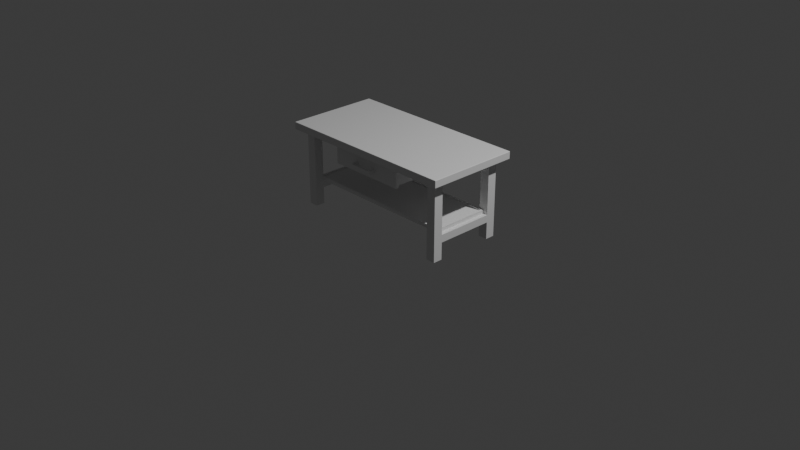# Source: stol-06-uchwyt.blend  (saved by Blender 5.2.45; exported with 4.5.12 LTS)
import bpy
from mathutils import Matrix  # noqa: F401  (used for matrix-valued properties, if any)

bpy.ops.wm.read_factory_settings(use_empty=True)
scene = bpy.context.scene
scene.name = 'Scene'

# ---- collections
col_collection = bpy.data.collections.new('Collection'); scene.collection.children.link(col_collection)

# ---- materials (node trees are filled in below, after node groups)
mat_material = bpy.data.materials.new('Material')
mat_material.alpha_threshold = 0.0
mat_material.use_backface_culling_lightprobe_volume = False
mat_material.roughness = 0.5
mat_material.line_color = (0.0, 0.0, 0.0, 1.0)

# ---- material node trees
mat_material.use_nodes = True; mat_material.node_tree.nodes.clear()
_N = mat_material.node_tree.nodes; _L = mat_material.node_tree.links
n0 = _N.new('ShaderNodeOutputMaterial'); n0.name = 'Material Output'; n0.location = (200, 100)
n1 = _N.new('ShaderNodeBsdfPrincipled'); n1.name = 'Principled BSDF'; n1.location = (-200, 100)
n1.inputs[10].default_value = 0.005
_L.new(n1.outputs[0], n0.inputs[0])
n0.is_active_output = True

# ---- world
world_world = bpy.data.worlds.new('World'); scene.world = world_world
world_world.use_nodes = True; world_world.node_tree.nodes.clear()
_N = world_world.node_tree.nodes; _L = world_world.node_tree.links
n0 = _N.new('ShaderNodeOutputWorld'); n0.name = 'World Output'; n0.location = (200, 100)
n1 = _N.new('ShaderNodeBackground'); n1.name = 'Background'; n1.location = (-200, 100)
n1.inputs[0].default_value = (0.05088, 0.05088, 0.05088, 1.0)
_L.new(n1.outputs[0], n0.inputs[0])
n0.is_active_output = True
world_world.color = (0.05088, 0.05088, 0.05088)
world_world.sun_shadow_jitter_overblur = 0.0

# ---- cameras
cam_camera = bpy.data.cameras.new('Camera')
cam_camera.clip_end = 100.0
cam_camera.ortho_scale = 7.314

# ---- lights
light_light = bpy.data.lights.new('Light', 'POINT')
light_light.energy = 1000.0
light_light.shadow_soft_size = 0.1

# ---- meshes
me_cube_002 = bpy.data.meshes.new('Cube.002')
me_cube_002.from_pydata([(-0.05, -0.05, -0.41), (-0.05, -0.05, 0.41), (-0.05, 0.05, -0.41), (-0.05, 0.05, 0.41), (0.05, -0.05, -0.41), (0.05, -0.05, 0.41), (0.05, 0.05, -0.41), (0.05, 0.05, 0.41)], [], [(0, 1, 3, 2), (2, 3, 7, 6), (6, 7, 5, 4), (4, 5, 1, 0), (2, 6, 4, 0), (7, 3, 1, 5)])
_uv = me_cube_002.uv_layers.new(name='UVMap')
_uv.uv.foreach_set('vector', [0.375, 0.0, 0.625, 0.0, 0.625, 0.25, 0.375, 0.25, 0.375, 0.25, 0.625, 0.25, 0.625, 0.5, 0.375, 0.5, 0.375, 0.5, 0.625, 0.5, 0.625, 0.75, 0.375, 0.75, 0.375, 0.75, 0.625, 0.75, 0.625, 1.0, 0.375, 1.0, 0.125, 0.5, 0.375, 0.5, 0.375, 0.75, 0.125, 0.75, 0.625, 0.5, 0.875, 0.5, 0.875, 0.75, 0.625, 0.75])
me_cube_002.update()
me_cube_003 = bpy.data.meshes.new('Cube.003')
me_cube_003.from_pydata([(-0.05, -0.05, -0.41), (-0.05, -0.05, 0.41), (-0.05, 0.05, -0.41), (-0.05, 0.05, 0.41), (0.05, -0.05, -0.41), (0.05, -0.05, 0.41), (0.05, 0.05, -0.41), (0.05, 0.05, 0.41)], [], [(0, 1, 3, 2), (2, 3, 7, 6), (6, 7, 5, 4), (4, 5, 1, 0), (2, 6, 4, 0), (7, 3, 1, 5)])
_uv = me_cube_003.uv_layers.new(name='UVMap')
_uv.uv.foreach_set('vector', [0.375, 0.0, 0.625, 0.0, 0.625, 0.25, 0.375, 0.25, 0.375, 0.25, 0.625, 0.25, 0.625, 0.5, 0.375, 0.5, 0.375, 0.5, 0.625, 0.5, 0.625, 0.75, 0.375, 0.75, 0.375, 0.75, 0.625, 0.75, 0.625, 1.0, 0.375, 1.0, 0.125, 0.5, 0.375, 0.5, 0.375, 0.75, 0.125, 0.75, 0.625, 0.5, 0.875, 0.5, 0.875, 0.75, 0.625, 0.75])
me_cube_003.update()
me_cube_004 = bpy.data.meshes.new('Cube.004')
me_cube_004.from_pydata([(-0.05, -0.05, -0.41), (-0.05, -0.05, 0.41), (-0.05, 0.05, -0.41), (-0.05, 0.05, 0.41), (0.05, -0.05, -0.41), (0.05, -0.05, 0.41), (0.05, 0.05, -0.41), (0.05, 0.05, 0.41)], [], [(0, 1, 3, 2), (2, 3, 7, 6), (6, 7, 5, 4), (4, 5, 1, 0), (2, 6, 4, 0), (7, 3, 1, 5)])
_uv = me_cube_004.uv_layers.new(name='UVMap')
_uv.uv.foreach_set('vector', [0.375, 0.0, 0.625, 0.0, 0.625, 0.25, 0.375, 0.25, 0.375, 0.25, 0.625, 0.25, 0.625, 0.5, 0.375, 0.5, 0.375, 0.5, 0.625, 0.5, 0.625, 0.75, 0.375, 0.75, 0.375, 0.75, 0.625, 0.75, 0.625, 1.0, 0.375, 1.0, 0.125, 0.5, 0.375, 0.5, 0.375, 0.75, 0.125, 0.75, 0.625, 0.5, 0.875, 0.5, 0.875, 0.75, 0.625, 0.75])
me_cube_004.update()
me_cube_006 = bpy.data.meshes.new('Cube.006')
me_cube_006.from_pydata([(-0.05, -0.31, -0.04), (-0.05, -0.31, 0.04), (-0.05, 0.31, -0.04), (-0.05, 0.31, 0.04), (0.05, -0.31, -0.04), (0.05, -0.31, 0.04), (0.05, 0.31, -0.04), (0.05, 0.31, 0.04)], [], [(0, 1, 3, 2), (2, 3, 7, 6), (6, 7, 5, 4), (4, 5, 1, 0), (2, 6, 4, 0), (7, 3, 1, 5)])
_uv = me_cube_006.uv_layers.new(name='UVMap')
_uv.uv.foreach_set('vector', [0.375, 0.0, 0.625, 0.0, 0.625, 0.25, 0.375, 0.25, 0.375, 0.25, 0.625, 0.25, 0.625, 0.5, 0.375, 0.5, 0.375, 0.5, 0.625, 0.5, 0.625, 0.75, 0.375, 0.75, 0.375, 0.75, 0.625, 0.75, 0.625, 1.0, 0.375, 1.0, 0.125, 0.5, 0.375, 0.5, 0.375, 0.75, 0.125, 0.75, 0.625, 0.5, 0.875, 0.5, 0.875, 0.75, 0.625, 0.75])
me_cube_006.update()
me_cube = bpy.data.meshes.new('Cube')
me_cube.from_pydata([(0.995, 0.5, 0.035), (0.995, 0.495, 0.04), (1.0, 0.495, 0.035), (0.995, 0.4985, 0.03854), (0.9979, 0.4979, 0.03789), (0.9985, 0.495, 0.03854), (0.9985, 0.4985, 0.035), (0.995, 0.495, -0.04), (0.995, 0.5, -0.035), (1.0, 0.495, -0.035), (0.995, 0.4985, -0.03854), (0.9979, 0.4979, -0.03789), (0.9985, 0.4985, -0.035), (0.9985, 0.495, -0.03854), (1.0, -0.495, 0.035), (0.995, -0.495, 0.04), (0.995, -0.5, 0.035), (0.9985, -0.495, 0.03854), (0.9979, -0.4979, 0.03789), (0.995, -0.4985, 0.03854), (0.9985, -0.4985, 0.035), (1.0, -0.495, -0.035), (0.995, -0.5, -0.035), (0.995, -0.495, -0.04), (0.9985, -0.4985, -0.035), (0.9979, -0.4979, -0.03789), (0.995, -0.4985, -0.03854), (0.9985, -0.495, -0.03854), (-0.995, 0.5, 0.035), (-1.0, 0.495, 0.035), (-0.995, 0.495, 0.04), (-0.9985, 0.4985, 0.035), (-0.9979, 0.4979, 0.03789), (-0.9985, 0.495, 0.03854), (-0.995, 0.4985, 0.03854), (-1.0, 0.495, -0.035), (-0.995, 0.5, -0.035), (-0.995, 0.495, -0.04), (-0.9985, 0.4985, -0.035), (-0.9979, 0.4979, -0.03789), (-0.995, 0.4985, -0.03854), (-0.9985, 0.495, -0.03854), (-1.0, -0.495, 0.035), (-0.995, -0.5, 0.035), (-0.995, -0.495, 0.04), (-0.9985, -0.4985, 0.035), (-0.9979, -0.4979, 0.03789), (-0.995, -0.4985, 0.03854), (-0.9985, -0.495, 0.03854), (-0.995, -0.495, -0.04), (-0.995, -0.5, -0.035), (-1.0, -0.495, -0.035), (-0.995, -0.4985, -0.03854), (-0.9979, -0.4979, -0.03789), (-0.9985, -0.4985, -0.035), (-0.9985, -0.495, -0.03854)], [], [(0, 3, 4, 6), (1, 5, 4, 3), (2, 6, 4, 5), (7, 10, 11, 13), (8, 12, 11, 10), (9, 13, 11, 12), (14, 17, 18, 20), (15, 19, 18, 17), (16, 20, 18, 19), (21, 24, 25, 27), (22, 26, 25, 24), (23, 27, 25, 26), (28, 31, 32, 34), (29, 33, 32, 31), (30, 34, 32, 33), (35, 38, 39, 41), (36, 40, 39, 38), (37, 41, 39, 40), (42, 45, 46, 48), (43, 47, 46, 45), (44, 48, 46, 47), (49, 52, 53, 55), (50, 54, 53, 52), (51, 55, 53, 54), (37, 49, 55, 41), (41, 55, 51, 35), (7, 37, 40, 10), (10, 40, 36, 8), (2, 9, 12, 6), (6, 12, 8, 0), (50, 43, 45, 54), (54, 45, 42, 51), (16, 22, 24, 20), (20, 24, 21, 14), (28, 36, 38, 31), (31, 38, 35, 29), (15, 44, 47, 19), (19, 47, 43, 16), (1, 15, 17, 5), (5, 17, 14, 2), (49, 23, 26, 52), (52, 26, 22, 50), (44, 30, 33, 48), (48, 33, 29, 42), (30, 1, 3, 34), (34, 3, 0, 28), (23, 7, 13, 27), (27, 13, 9, 21), (36, 28, 0, 8), (9, 2, 14, 21), (1, 30, 44, 15), (37, 7, 23, 49), (22, 16, 43, 50), (51, 42, 29, 35)])
_uv = me_cube.uv_layers.new(name='UVMap')
_uv.uv.foreach_set('vector', [0.6094, 0.4994, 0.6253, 0.4997, 0.6228, 0.5001, 0.6094, 0.5, 0.6256, 0.5013, 0.625, 0.5013, 0.6228, 0.5001, 0.6253, 0.4997, 0.6094, 0.5013, 0.6094, 0.5, 0.6228, 0.5001, 0.625, 0.5013, 0.3744, 0.5013, 0.3747, 0.4997, 0.3771, 0.5002, 0.375, 0.5013, 0.3906, 0.4994, 0.3906, 0.5, 0.3771, 0.5002, 0.3747, 0.4997, 0.3906, 0.5013, 0.375, 0.5013, 0.3771, 0.5002, 0.3906, 0.5, 0.6094, 0.7487, 0.625, 0.7488, 0.6229, 0.7498, 0.6094, 0.75, 0.6256, 0.7488, 0.6253, 0.7503, 0.6229, 0.7498, 0.625, 0.7488, 0.6094, 0.7506, 0.6094, 0.75, 0.6229, 0.7498, 0.6253, 0.7503, 0.3906, 0.7488, 0.3906, 0.75, 0.3772, 0.7499, 0.375, 0.7488, 0.3906, 0.7506, 0.3747, 0.7503, 0.3772, 0.7499, 0.3906, 0.75, 0.3744, 0.7487, 0.375, 0.7488, 0.3772, 0.7499, 0.3747, 0.7503, 0.6094, 0.2506, 0.6094, 0.25, 0.6217, 0.2497, 0.625, 0.2506, 0.6094, 0.2487, 0.625, 0.2488, 0.6217, 0.2497, 0.6094, 0.25, 0.8744, 0.5013, 0.8744, 0.5, 0.8747, 0.5, 0.875, 0.5013, 0.3906, 0.2488, 0.3906, 0.25, 0.3783, 0.2501, 0.375, 0.2488, 0.3906, 0.2506, 0.375, 0.2506, 0.3783, 0.2501, 0.3906, 0.25, 0.1256, 0.5013, 0.125, 0.5013, 0.125, 0.5005, 0.1256, 0.5, 0.6094, 0.00125, 0.6094, 0.0, 0.6184, 0.0, 0.625, 0.00125, 0.6094, 0.9994, 0.625, 0.9994, 0.625, 0.9997, 0.6094, 1.0, 0.8744, 0.7487, 0.875, 0.7488, 0.875, 0.7495, 0.8744, 0.75, 0.1256, 0.7488, 0.1256, 0.75, 0.1253, 0.75, 0.125, 0.7488, 0.3906, 0.9994, 0.3906, 1.0, 0.3816, 1.0, 0.375, 0.9994, 0.3906, 0.00125, 0.375, 0.00125, 0.375, 0.0005283, 0.3906, 0.0, 0.1256, 0.5013, 0.1256, 0.7488, 0.125, 0.7488, 0.125, 0.5013, 0.375, 0.2488, 0.375, 0.00125, 0.3906, 0.00125, 0.3906, 0.2488, 0.3744, 0.5013, 0.1256, 0.5013, 0.1256, 0.5, 0.3747, 0.4997, 0.3747, 0.4997, 0.375, 0.2506, 0.3906, 0.2506, 0.3906, 0.4994, 0.6094, 0.5013, 0.3906, 0.5013, 0.3906, 0.5, 0.6094, 0.5, 0.6094, 0.5, 0.3906, 0.5, 0.3906, 0.4994, 0.6094, 0.4994, 0.3906, 0.9994, 0.6094, 0.9994, 0.6094, 1.0, 0.3906, 1.0, 0.3906, 0.0, 0.6094, 0.0, 0.6094, 0.00125, 0.3906, 0.00125, 0.6094, 0.7506, 0.3906, 0.7506, 0.3906, 0.75, 0.6094, 0.75, 0.6094, 0.75, 0.3906, 0.75, 0.3906, 0.7488, 0.6094, 0.7487, 0.6094, 0.2506, 0.3906, 0.2506, 0.3906, 0.25, 0.6094, 0.25, 0.6094, 0.25, 0.3906, 0.25, 0.3906, 0.2488, 0.6094, 0.2487, 0.6256, 0.7488, 0.8744, 0.7487, 0.8744, 0.75, 0.6253, 0.7503, 0.6253, 0.7503, 0.625, 0.9994, 0.6094, 0.9994, 0.6094, 0.7506, 0.6256, 0.5013, 0.6256, 0.7488, 0.625, 0.7488, 0.625, 0.5013, 0.625, 0.5013, 0.625, 0.7488, 0.6094, 0.7487, 0.6094, 0.5013, 0.1256, 0.7488, 0.3744, 0.7487, 0.3747, 0.7503, 0.1256, 0.75, 0.375, 0.9994, 0.3747, 0.7503, 0.3906, 0.7506, 0.3906, 0.9994, 0.8744, 0.7487, 0.8744, 0.5013, 0.875, 0.5013, 0.875, 0.7488, 0.625, 0.00125, 0.625, 0.2488, 0.6094, 0.2487, 0.6094, 0.00125, 0.8744, 0.5013, 0.6256, 0.5013, 0.6253, 0.4997, 0.8744, 0.5, 0.625, 0.2506, 0.6253, 0.4997, 0.6094, 0.4994, 0.6094, 0.2506, 0.3744, 0.7487, 0.3744, 0.5013, 0.375, 0.5013, 0.375, 0.7488, 0.375, 0.7488, 0.375, 0.5013, 0.3906, 0.5013, 0.3906, 0.7488, 0.3906, 0.2506, 0.6094, 0.2506, 0.6094, 0.4994, 0.3906, 0.4994, 0.3906, 0.5013, 0.6094, 0.5013, 0.6094, 0.7487, 0.3906, 0.7488, 0.6256, 0.5013, 0.8744, 0.5013, 0.8744, 0.7487, 0.6256, 0.7488, 0.1256, 0.5013, 0.3744, 0.5013, 0.3744, 0.7487, 0.1256, 0.7488, 0.3906, 0.7506, 0.6094, 0.7506, 0.6094, 0.9994, 0.3906, 0.9994, 0.3906, 0.00125, 0.6094, 0.00125, 0.6094, 0.2487, 0.3906, 0.2488])
me_cube.materials.append(mat_material)
me_cube.use_mirror_vertex_groups = False
me_cube.update()
me_cube_001 = bpy.data.meshes.new('Cube.001')
me_cube_001.from_pydata([(-0.05, -0.05, -0.41), (-0.05, -0.05, 0.41), (-0.05, 0.05, -0.41), (-0.05, 0.05, 0.41), (0.05, -0.05, -0.41), (0.05, -0.05, 0.41), (0.05, 0.05, -0.41), (0.05, 0.05, 0.41)], [], [(0, 1, 3, 2), (2, 3, 7, 6), (6, 7, 5, 4), (4, 5, 1, 0), (2, 6, 4, 0), (7, 3, 1, 5)])
_uv = me_cube_001.uv_layers.new(name='UVMap')
_uv.uv.foreach_set('vector', [0.375, 0.0, 0.625, 0.0, 0.625, 0.25, 0.375, 0.25, 0.375, 0.25, 0.625, 0.25, 0.625, 0.5, 0.375, 0.5, 0.375, 0.5, 0.625, 0.5, 0.625, 0.75, 0.375, 0.75, 0.375, 0.75, 0.625, 0.75, 0.625, 1.0, 0.375, 1.0, 0.125, 0.5, 0.375, 0.5, 0.375, 0.75, 0.125, 0.75, 0.625, 0.5, 0.875, 0.5, 0.875, 0.75, 0.625, 0.75])
me_cube_001.update()
me_cube_005 = bpy.data.meshes.new('Cube.005')
me_cube_005.from_pydata([(-0.05, -0.31, -0.04), (-0.05, -0.31, 0.04), (-0.05, 0.31, -0.04), (-0.05, 0.31, 0.04), (0.05, -0.31, -0.04), (0.05, -0.31, 0.04), (0.05, 0.31, -0.04), (0.05, 0.31, 0.04)], [], [(0, 1, 3, 2), (2, 3, 7, 6), (6, 7, 5, 4), (4, 5, 1, 0), (2, 6, 4, 0), (7, 3, 1, 5)])
_uv = me_cube_005.uv_layers.new(name='UVMap')
_uv.uv.foreach_set('vector', [0.375, 0.0, 0.625, 0.0, 0.625, 0.25, 0.375, 0.25, 0.375, 0.25, 0.625, 0.25, 0.625, 0.5, 0.375, 0.5, 0.375, 0.5, 0.625, 0.5, 0.625, 0.75, 0.375, 0.75, 0.375, 0.75, 0.625, 0.75, 0.625, 1.0, 0.375, 1.0, 0.125, 0.5, 0.375, 0.5, 0.375, 0.75, 0.125, 0.75, 0.625, 0.5, 0.875, 0.5, 0.875, 0.75, 0.625, 0.75])
me_cube_005.update()
me_cube_007 = bpy.data.meshes.new('Cube.007')
me_cube_007.from_pydata([(-0.86, -0.31, -0.02), (-0.84, -0.29, 0.02), (-0.86, 0.31, -0.02), (-0.84, 0.29, 0.02), (0.86, -0.31, -0.02), (0.84, -0.29, 0.02), (0.86, 0.31, -0.02), (0.84, 0.29, 0.02), (-0.86, -0.31, 0.02), (-0.86, 0.31, 0.02), (0.86, 0.31, 0.02), (0.86, -0.31, 0.02), (-0.84, -0.29, 0.005), (-0.84, 0.29, 0.005), (0.84, 0.29, 0.005), (0.84, -0.29, 0.005)], [], [(0, 8, 9, 2), (2, 9, 10, 6), (6, 10, 11, 4), (4, 11, 8, 0), (2, 6, 4, 0), (5, 7, 14, 15), (1, 3, 9, 8), (3, 7, 10, 9), (7, 5, 11, 10), (5, 1, 8, 11), (14, 13, 12, 15), (3, 1, 12, 13), (1, 5, 15, 12), (7, 3, 13, 14)])
_uv = me_cube_007.uv_layers.new(name='UVMap')
_uv.uv.foreach_set('vector', [0.375, 0.0, 0.625, 0.0, 0.625, 0.25, 0.375, 0.25, 0.375, 0.25, 0.625, 0.25, 0.625, 0.5, 0.375, 0.5, 0.375, 0.5, 0.625, 0.5, 0.625, 0.75, 0.375, 0.75, 0.375, 0.75, 0.625, 0.75, 0.625, 1.0, 0.375, 1.0, 0.125, 0.5, 0.375, 0.5, 0.375, 0.75, 0.125, 0.75, 0.6279, 0.7419, 0.6279, 0.5081, 0.6279, 0.5081, 0.6279, 0.7419, 0.8721, 0.7419, 0.8721, 0.5081, 0.875, 0.5, 0.875, 0.75, 0.8721, 0.5081, 0.6279, 0.5081, 0.625, 0.5, 0.875, 0.5, 0.6279, 0.5081, 0.6279, 0.7419, 0.625, 0.75, 0.625, 0.5, 0.6279, 0.7419, 0.8721, 0.7419, 0.875, 0.75, 0.625, 0.75, 0.6279, 0.5081, 0.8721, 0.5081, 0.8721, 0.7419, 0.6279, 0.7419, 0.8721, 0.5081, 0.8721, 0.7419, 0.8721, 0.7419, 0.8721, 0.5081, 0.8721, 0.7419, 0.6279, 0.7419, 0.6279, 0.7419, 0.8721, 0.7419, 0.6279, 0.5081, 0.8721, 0.5081, 0.8721, 0.5081, 0.6279, 0.5081])
me_cube_007.update()
me_cube_008 = bpy.data.meshes.new('Cube.008')
me_cube_008.from_pydata([(-0.4, -0.3, -0.08), (-0.385, -0.285, 0.08), (-0.4, 0.3, -0.08), (-0.385, 0.285, 0.08), (0.4, -0.3, -0.08), (0.385, -0.285, 0.08), (0.4, 0.3, -0.08), (0.385, 0.285, 0.08), (-0.4, -0.3, 0.08), (-0.4, 0.3, 0.08), (0.4, 0.3, 0.08), (0.4, -0.3, 0.08), (-0.385, -0.285, -0.06), (-0.385, 0.285, -0.06), (0.385, 0.285, -0.06), (0.385, -0.285, -0.06)], [], [(0, 8, 9, 2), (2, 9, 10, 6), (6, 10, 11, 4), (4, 11, 8, 0), (2, 6, 4, 0), (5, 7, 14, 15), (1, 3, 9, 8), (3, 7, 10, 9), (7, 5, 11, 10), (5, 1, 8, 11), (14, 13, 12, 15), (3, 1, 12, 13), (1, 5, 15, 12), (7, 3, 13, 14)])
_uv = me_cube_008.uv_layers.new(name='UVMap')
_uv.uv.foreach_set('vector', [0.375, 0.0, 0.625, 0.0, 0.625, 0.25, 0.375, 0.25, 0.375, 0.25, 0.625, 0.25, 0.625, 0.5, 0.375, 0.5, 0.375, 0.5, 0.625, 0.5, 0.625, 0.75, 0.375, 0.75, 0.375, 0.75, 0.625, 0.75, 0.625, 1.0, 0.375, 1.0, 0.125, 0.5, 0.375, 0.5, 0.375, 0.75, 0.125, 0.75, 0.6297, 0.7437, 0.6297, 0.5063, 0.6297, 0.5063, 0.6297, 0.7437, 0.8703, 0.7438, 0.8703, 0.5062, 0.875, 0.5, 0.875, 0.75, 0.8703, 0.5062, 0.6297, 0.5063, 0.625, 0.5, 0.875, 0.5, 0.6297, 0.5063, 0.6297, 0.7437, 0.625, 0.75, 0.625, 0.5, 0.6297, 0.7437, 0.8703, 0.7438, 0.875, 0.75, 0.625, 0.75, 0.6297, 0.5063, 0.8703, 0.5062, 0.8703, 0.7438, 0.6297, 0.7437, 0.8703, 0.5062, 0.8703, 0.7438, 0.8703, 0.7438, 0.8703, 0.5062, 0.8703, 0.7438, 0.6297, 0.7437, 0.6297, 0.7437, 0.8703, 0.7438, 0.6297, 0.5063, 0.8703, 0.5062, 0.8703, 0.5062, 0.6297, 0.5063])
me_cube_008.update()
me_cube_009 = bpy.data.meshes.new('Cube.009')
me_cube_009.from_pydata([(-0.42, -0.02, -0.09), (-0.42, -0.02, 0.09), (-0.42, 0.02, -0.09), (-0.42, 0.02, 0.09), (0.42, -0.02, -0.09), (0.42, -0.02, 0.09), (0.42, 0.02, -0.09), (0.42, 0.02, 0.09)], [], [(0, 1, 3, 2), (2, 3, 7, 6), (6, 7, 5, 4), (4, 5, 1, 0), (2, 6, 4, 0), (7, 3, 1, 5)])
_uv = me_cube_009.uv_layers.new(name='UVMap')
_uv.uv.foreach_set('vector', [0.375, 0.0, 0.625, 0.0, 0.625, 0.25, 0.375, 0.25, 0.375, 0.25, 0.625, 0.25, 0.625, 0.5, 0.375, 0.5, 0.375, 0.5, 0.625, 0.5, 0.625, 0.75, 0.375, 0.75, 0.375, 0.75, 0.625, 0.75, 0.625, 1.0, 0.375, 1.0, 0.125, 0.5, 0.375, 0.5, 0.375, 0.75, 0.125, 0.75, 0.625, 0.5, 0.875, 0.5, 0.875, 0.75, 0.625, 0.75])
me_cube_009.update()
me_cube_010 = bpy.data.meshes.new('Cube.010')
me_cube_010.from_pydata([(-0.0125, -0.035, -0.02), (-0.0125, -0.035, 0.02), (-0.0125, 0.035, -0.02), (-0.0125, 0.035, 0.02), (0.0125, -0.035, -0.02), (0.0125, -0.035, 0.02), (0.0125, 0.035, -0.02), (0.0125, 0.035, 0.02)], [], [(0, 1, 3, 2), (2, 3, 7, 6), (6, 7, 5, 4), (4, 5, 1, 0), (2, 6, 4, 0), (7, 3, 1, 5)])
_uv = me_cube_010.uv_layers.new(name='UVMap')
_uv.uv.foreach_set('vector', [0.375, 0.0, 0.625, 0.0, 0.625, 0.25, 0.375, 0.25, 0.375, 0.25, 0.625, 0.25, 0.625, 0.5, 0.375, 0.5, 0.375, 0.5, 0.625, 0.5, 0.625, 0.75, 0.375, 0.75, 0.375, 0.75, 0.625, 0.75, 0.625, 1.0, 0.375, 1.0, 0.125, 0.5, 0.375, 0.5, 0.375, 0.75, 0.125, 0.75, 0.625, 0.5, 0.875, 0.5, 0.875, 0.75, 0.625, 0.75])
me_cube_010.update()
me_cube_011 = bpy.data.meshes.new('Cube.011')
me_cube_011.from_pydata([(-0.13, -0.0125, -0.0125), (-0.13, -0.0125, 0.0125), (-0.13, 0.0125, -0.0125), (-0.13, 0.0125, 0.0125), (0.13, -0.0125, -0.0125), (0.13, -0.0125, 0.0125), (0.13, 0.0125, -0.0125), (0.13, 0.0125, 0.0125)], [], [(0, 1, 3, 2), (2, 3, 7, 6), (6, 7, 5, 4), (4, 5, 1, 0), (2, 6, 4, 0), (7, 3, 1, 5)])
_uv = me_cube_011.uv_layers.new(name='UVMap')
_uv.uv.foreach_set('vector', [0.375, 0.0, 0.625, 0.0, 0.625, 0.25, 0.375, 0.25, 0.375, 0.25, 0.625, 0.25, 0.625, 0.5, 0.375, 0.5, 0.375, 0.5, 0.625, 0.5, 0.625, 0.75, 0.375, 0.75, 0.375, 0.75, 0.625, 0.75, 0.625, 1.0, 0.375, 1.0, 0.125, 0.5, 0.375, 0.5, 0.375, 0.75, 0.125, 0.75, 0.625, 0.5, 0.875, 0.5, 0.875, 0.75, 0.625, 0.75])
me_cube_011.update()

# ---- objects
ob_noga_lp = bpy.data.objects.new('Noga_LP', me_cube_002)
ob_noga_pt = bpy.data.objects.new('Noga_PT', me_cube_003)
ob_noga_lt = bpy.data.objects.new('Noga_LT', me_cube_004)
ob_poprzeczka_l = bpy.data.objects.new('Poprzeczka_L', me_cube_006)
ob_blat = bpy.data.objects.new('Blat', me_cube)
ob_light = bpy.data.objects.new('Light', light_light)
ob_camera = bpy.data.objects.new('Camera', cam_camera)
ob_noga_pp = bpy.data.objects.new('Noga_PP', me_cube_001)
ob_poprzeczka_p = bpy.data.objects.new('Poprzeczka_P', me_cube_005)
ob_polka = bpy.data.objects.new('Polka', me_cube_007)
ob_korpus_szuflady = bpy.data.objects.new('Korpus_szuflady', me_cube_008)
ob_front_szuflady = bpy.data.objects.new('Front_szuflady', me_cube_009)
ob_mocowania_uchwytu = bpy.data.objects.new('Mocowania_uchwytu', me_cube_010)
ob_poprzeczka_uchwytu = bpy.data.objects.new('Poprzeczka_uchwytu', me_cube_011)

# ---- transforms, parenting, visibility, modifiers, constraints
ob_noga_lp.location = (-0.86, -0.36, 0.41)
ob_noga_pt.location = (0.86, 0.36, 0.41)
ob_noga_lt.location = (-0.86, 0.36, 0.41)
ob_poprzeczka_l.location = (-0.86, 0.0, 0.22)
ob_blat.location = (0.0, 0.0, 0.86)
ob_blat.lock_rotations_4d = False
ob_blat.empty_display_type = 'ARROWS'
ob_blat.lineart.crease_threshold = 0.0
ob_light.location = (4.076, 1.005, 5.904)
ob_light.rotation_euler = (0.6503, 0.05522, 1.866)
ob_light.lock_rotations_4d = False
ob_light.empty_display_type = 'ARROWS'
ob_light.color = (0.0, 0.0, 0.0, 0.0)
ob_light.lineart.crease_threshold = 0.0
ob_camera.location = (7.359, -6.926, 4.958)
ob_camera.rotation_euler = (1.109, 0.0, 0.8149)
ob_camera.lock_rotations_4d = False
ob_camera.empty_display_type = 'ARROWS'
ob_camera.color = (0.0, 0.0, 0.0, 0.0)
ob_camera.display_type = 'WIRE'
ob_camera.lineart.crease_threshold = 0.0
ob_noga_pp.location = (0.86, -0.36, 0.41)
ob_poprzeczka_p.location = (0.86, 0.0, 0.22)
ob_polka.location = (0.0, 0.0, 0.28)
ob_korpus_szuflady.location = (0.0, -0.1, 0.7)
ob_front_szuflady.location = (0.0, -0.42, 0.7)
ob_mocowania_uchwytu.location = (0.12, -0.475, 0.7)
_m = ob_mocowania_uchwytu.modifiers.new('Symetria mocowan', 'MIRROR')
_m.mirror_object = ob_front_szuflady
ob_poprzeczka_uchwytu.location = (0.0, -0.5, 0.7)

# ---- collection membership
scene.collection.objects.link(ob_noga_lp)
scene.collection.objects.link(ob_noga_pt)
scene.collection.objects.link(ob_noga_lt)
scene.collection.objects.link(ob_poprzeczka_l)
col_collection.objects.link(ob_blat)
col_collection.objects.link(ob_light)
col_collection.objects.link(ob_camera)
col_collection.objects.link(ob_noga_pp)
col_collection.objects.link(ob_poprzeczka_p)
col_collection.objects.link(ob_polka)
col_collection.objects.link(ob_korpus_szuflady)
col_collection.objects.link(ob_front_szuflady)
col_collection.objects.link(ob_mocowania_uchwytu)
col_collection.objects.link(ob_poprzeczka_uchwytu)

# ---- scene / render settings (as saved in the file)
scene.camera = ob_camera
scene.frame_start = 1; scene.frame_end = 250; scene.frame_set(1)
scene.render.engine = 'BLENDER_EEVEE_NEXT'
scene.render.bake_bias = 0.0
scene.render.bake_samples = 0
scene.render.compositor_device = 'GPU'
scene.eevee.use_volume_custom_range = False
scene.eevee.fast_gi_thickness_near = 0.1
scene.eevee.fast_gi_thickness_far = 0.0
scene.eevee.ray_tracing_options.screen_trace_thickness = 0.1
bpy.context.view_layer.update()

